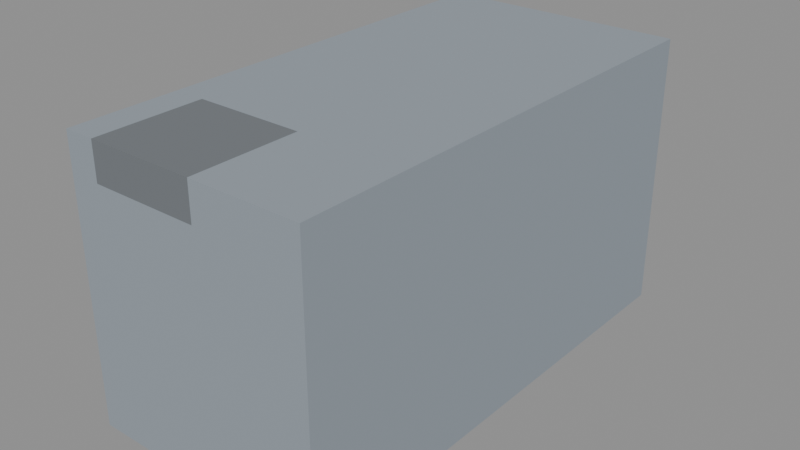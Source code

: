 # Source: caixa_atendimento.blend  (saved by Blender 5.3.31; exported with 4.5.12 LTS)
import bpy
from mathutils import Matrix  # noqa: F401  (used for matrix-valued properties, if any)

bpy.ops.wm.read_factory_settings(use_empty=True)
scene = bpy.context.scene
scene.name = 'Scene'

# ---- collections
col_atacarejo = bpy.data.collections.new('Atacarejo'); scene.collection.children.link(col_atacarejo)

# ---- materials (node trees are filled in below, after node groups)
mat_atendimento = bpy.data.materials.new('Atendimento')
mat_atendimento.diffuse_color = (0.2902, 0.3333, 0.3765, 1.0)
mat_registro = bpy.data.materials.new('Registro')
mat_registro.diffuse_color = (0.1647, 0.1804, 0.1961, 1.0)

# ---- material node trees
mat_atendimento.use_nodes = True; mat_atendimento.node_tree.nodes.clear()
_N = mat_atendimento.node_tree.nodes; _L = mat_atendimento.node_tree.links
n0 = _N.new('ShaderNodeBsdfPrincipled'); n0.name = 'Principled BSDF'; n0.location = (-200, 100)
n0.inputs[0].default_value = (0.2902, 0.3333, 0.3765, 1.0)
n0.inputs[2].default_value = 0.9
n0.inputs[10].default_value = 0.005
n1 = _N.new('ShaderNodeOutputMaterial'); n1.name = 'Material Output'; n1.location = (200, 100)
_L.new(n0.outputs[0], n1.inputs[0])
n1.is_active_output = True
mat_registro.use_nodes = True; mat_registro.node_tree.nodes.clear()
_N = mat_registro.node_tree.nodes; _L = mat_registro.node_tree.links
n0 = _N.new('ShaderNodeBsdfPrincipled'); n0.name = 'Principled BSDF'; n0.location = (-200, 100)
n0.inputs[0].default_value = (0.1647, 0.1804, 0.1961, 1.0)
n0.inputs[2].default_value = 0.9
n0.inputs[10].default_value = 0.005
n1 = _N.new('ShaderNodeOutputMaterial'); n1.name = 'Material Output'; n1.location = (200, 100)
_L.new(n0.outputs[0], n1.inputs[0])
n1.is_active_output = True

# ---- meshes
me_caixa_atendimento = bpy.data.meshes.new('caixa_atendimento')
me_caixa_atendimento.from_pydata([(-0.4, -0.8, 0.0), (-0.4, -0.8, 0.78), (-0.4, 0.8, 0.0), (-0.4, 0.8, 0.78), (0.4, -0.8, 0.0), (0.4, -0.8, 0.78), (0.4, 0.8, 0.0), (0.4, 0.8, 0.78), (0.05, -0.8, 0.78), (0.05, -0.8, 0.9), (0.05, 0.8, 0.78), (0.05, 0.8, 0.9), (0.4, -0.8, 0.78), (0.4, -0.8, 0.9), (0.4, 0.8, 0.78), (0.4, 0.8, 0.9), (-0.4, -0.8, 0.78), (-0.4, -0.8, 0.9), (-0.4, 0.8, 0.78), (-0.4, 0.8, 0.9), (-0.3, -0.8, 0.78), (-0.3, -0.8, 0.9), (-0.3, 0.8, 0.78), (-0.3, 0.8, 0.9), (-0.3, -0.45, 0.78), (-0.3, -0.45, 0.9), (-0.3, 0.8, 0.78), (-0.3, 0.8, 0.9), (0.05, -0.45, 0.78), (0.05, -0.45, 0.9), (0.05, 0.8, 0.78), (0.05, 0.8, 0.9), (-0.3, -0.8, 0.78), (-0.3, -0.8, 0.9), (-0.3, -0.45, 0.78), (-0.3, -0.45, 0.9), (0.05, -0.8, 0.78), (0.05, -0.8, 0.9), (0.05, -0.45, 0.78), (0.05, -0.45, 0.9)], [], [(0, 1, 3, 2), (2, 3, 7, 6), (6, 7, 5, 4), (4, 5, 1, 0), (2, 6, 4, 0), (7, 3, 1, 5), (8, 9, 11, 10), (10, 11, 15, 14), (14, 15, 13, 12), (12, 13, 9, 8), (10, 14, 12, 8), (15, 11, 9, 13), (16, 17, 19, 18), (18, 19, 23, 22), (22, 23, 21, 20), (20, 21, 17, 16), (18, 22, 20, 16), (23, 19, 17, 21), (24, 25, 27, 26), (26, 27, 31, 30), (30, 31, 29, 28), (28, 29, 25, 24), (26, 30, 28, 24), (31, 27, 25, 29), (32, 33, 35, 34), (34, 35, 39, 38), (38, 39, 37, 36), (36, 37, 33, 32), (34, 38, 36, 32), (39, 35, 33, 37)])
me_caixa_atendimento.polygons.foreach_set('material_index', [0, 0, 0, 0, 0, 0, 0, 0, 0, 0, 0, 0, 0, 0, 0, 0, 0, 0, 0, 0, 0, 0, 0, 0, 1, 1, 1, 1, 1, 1])
me_caixa_atendimento.materials.append(mat_atendimento)
me_caixa_atendimento.materials.append(mat_registro)
me_caixa_atendimento.update()

# ---- objects
ob_caixa_atendimento = bpy.data.objects.new('caixa_atendimento', me_caixa_atendimento)

# ---- transforms, parenting, visibility, modifiers, constraints
ob_caixa_atendimento.location = (0.0, 0.0, 0.0)

# ---- collection membership
col_atacarejo.objects.link(ob_caixa_atendimento)

# ---- scene / render settings (as saved in the file)
scene.frame_start = 1; scene.frame_end = 250; scene.frame_set(1)
scene.render.engine = 'BLENDER_EEVEE_NEXT'
scene.render.bake_bias = 0.0
scene.render.bake_samples = 0
scene.render.compositor_device = 'GPU'
scene.eevee.use_volume_custom_range = False
scene.eevee.fast_gi_thickness_near = 0.1
scene.eevee.fast_gi_thickness_far = 0.0
scene.eevee.ray_tracing_options.screen_trace_thickness = 0.1
bpy.context.view_layer.update()

# ---- added for rendering (the .blend has no active camera and no usable light): camera, sun + grey world if the file has none
cam_auto = bpy.data.cameras.new('AutoCamera')
cam_auto.lens = 50.0
cam_auto.sensor_width = 36.0
cam_auto.clip_end = 1000.0
ob_auto_camera = bpy.data.objects.new('AutoCamera', cam_auto)
scene.collection.objects.link(ob_auto_camera)
ob_auto_camera.location = (1.85276, -2.22331, 1.93221)
ob_auto_camera.rotation_euler = (1.09748, -7.21219e-08, 0.694738)
scene.camera = ob_auto_camera
light_auto_sun = bpy.data.lights.new('AutoSun', 'SUN')
light_auto_sun.energy = 3.0
light_auto_sun.angle = 0.0523599
ob_auto_sun = bpy.data.objects.new('AutoSun', light_auto_sun)
scene.collection.objects.link(ob_auto_sun)
ob_auto_sun.rotation_euler = (0.872665, 0.174533, 0.523599)
if scene.world is None:
    world_auto = bpy.data.worlds.new('AutoWorld')
    world_auto.color = (0.3, 0.3, 0.3)
    scene.world = world_auto
bpy.context.view_layer.update()
